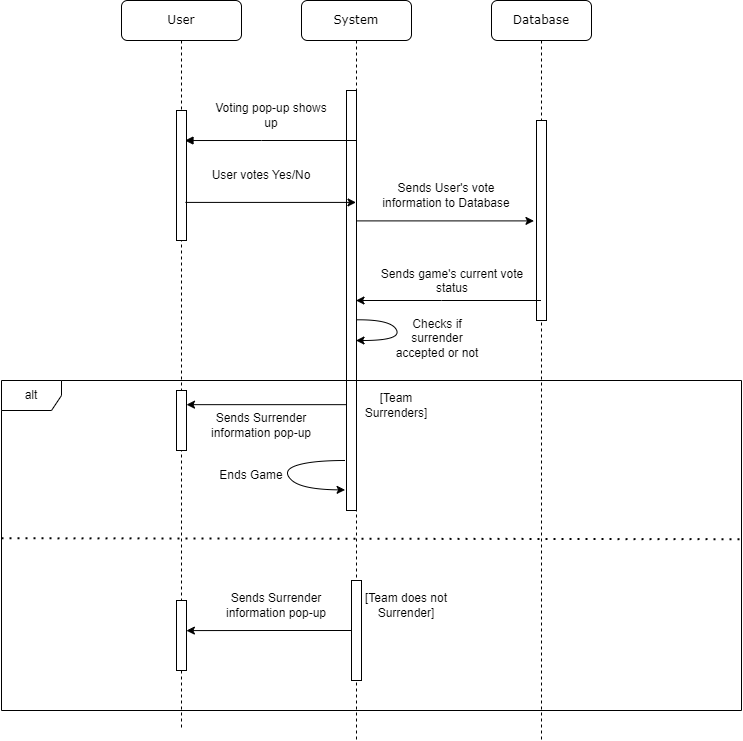

The diagram above was exported from draw.io. Its source (the exported page's mxGraphModel, read from the mxfile embedded in the PNG):
<mxGraphModel dx="2724" dy="961" grid="1" gridSize="10" guides="1" tooltips="1" connect="1" arrows="1" fold="1" page="1" pageScale="1" pageWidth="1100" pageHeight="850" background="none" math="0" shadow="0">
  <root>
    <mxCell id="0" />
    <mxCell id="1" parent="0" />
    <mxCell id="7baba1c4bc27f4b0-2" value="System" style="shape=umlLifeline;perimeter=lifelinePerimeter;whiteSpace=wrap;html=1;container=1;collapsible=0;recursiveResize=0;outlineConnect=0;rounded=1;shadow=0;comic=0;labelBackgroundColor=none;strokeWidth=1;fontFamily=Verdana;fontSize=12;align=center;" parent="1" vertex="1">
      <mxGeometry x="270" y="80" width="110" height="740" as="geometry" />
    </mxCell>
    <mxCell id="7baba1c4bc27f4b0-10" value="" style="html=1;points=[];perimeter=orthogonalPerimeter;rounded=0;shadow=0;comic=0;labelBackgroundColor=none;strokeWidth=1;fontFamily=Verdana;fontSize=12;align=center;" parent="7baba1c4bc27f4b0-2" vertex="1">
      <mxGeometry x="45" y="90" width="10" height="420" as="geometry" />
    </mxCell>
    <mxCell id="HkxjJN4oCz8mYr2c_h_d-39" value="" style="curved=1;endArrow=classic;html=1;rounded=0;exitX=1.06;exitY=0.546;exitDx=0;exitDy=0;exitPerimeter=0;" edge="1" parent="7baba1c4bc27f4b0-2" source="7baba1c4bc27f4b0-10" target="7baba1c4bc27f4b0-2">
      <mxGeometry width="50" height="50" relative="1" as="geometry">
        <mxPoint x="60" y="330" as="sourcePoint" />
        <mxPoint x="160" y="340" as="targetPoint" />
        <Array as="points">
          <mxPoint x="90" y="319" />
          <mxPoint x="100" y="340" />
        </Array>
      </mxGeometry>
    </mxCell>
    <mxCell id="HkxjJN4oCz8mYr2c_h_d-42" value="" style="curved=1;endArrow=classic;html=1;rounded=0;entryX=-0.14;entryY=0.951;entryDx=0;entryDy=0;entryPerimeter=0;" edge="1" parent="7baba1c4bc27f4b0-2" target="7baba1c4bc27f4b0-10">
      <mxGeometry width="50" height="50" relative="1" as="geometry">
        <mxPoint x="44" y="460" as="sourcePoint" />
        <mxPoint x="-30" y="470" as="targetPoint" />
        <Array as="points">
          <mxPoint x="10" y="460" />
          <mxPoint x="-20" y="470" />
          <mxPoint y="489" />
        </Array>
      </mxGeometry>
    </mxCell>
    <mxCell id="7baba1c4bc27f4b0-3" value="Database" style="shape=umlLifeline;perimeter=lifelinePerimeter;whiteSpace=wrap;html=1;container=1;collapsible=0;recursiveResize=0;outlineConnect=0;rounded=1;shadow=0;comic=0;labelBackgroundColor=none;strokeWidth=1;fontFamily=Verdana;fontSize=12;align=center;" parent="1" vertex="1">
      <mxGeometry x="460" y="80" width="100" height="740" as="geometry" />
    </mxCell>
    <mxCell id="7baba1c4bc27f4b0-13" value="" style="html=1;points=[];perimeter=orthogonalPerimeter;rounded=0;shadow=0;comic=0;labelBackgroundColor=none;strokeWidth=1;fontFamily=Verdana;fontSize=12;align=center;" parent="7baba1c4bc27f4b0-3" vertex="1">
      <mxGeometry x="45" y="120" width="10" height="200" as="geometry" />
    </mxCell>
    <mxCell id="7baba1c4bc27f4b0-8" value="User" style="shape=umlLifeline;perimeter=lifelinePerimeter;whiteSpace=wrap;html=1;container=1;collapsible=0;recursiveResize=0;outlineConnect=0;rounded=1;shadow=0;comic=0;labelBackgroundColor=none;strokeWidth=1;fontFamily=Verdana;fontSize=12;align=center;" parent="1" vertex="1">
      <mxGeometry x="90" y="80" width="120" height="730" as="geometry" />
    </mxCell>
    <mxCell id="7baba1c4bc27f4b0-9" value="" style="html=1;points=[];perimeter=orthogonalPerimeter;rounded=0;shadow=0;comic=0;labelBackgroundColor=none;strokeWidth=1;fontFamily=Verdana;fontSize=12;align=center;" parent="7baba1c4bc27f4b0-8" vertex="1">
      <mxGeometry x="55" y="110" width="10" height="130" as="geometry" />
    </mxCell>
    <mxCell id="HkxjJN4oCz8mYr2c_h_d-26" value="" style="html=1;points=[];perimeter=orthogonalPerimeter;rounded=0;shadow=0;comic=0;labelBackgroundColor=none;strokeWidth=1;fontFamily=Verdana;fontSize=12;align=center;" vertex="1" parent="7baba1c4bc27f4b0-8">
      <mxGeometry x="55" y="390" width="10" height="60" as="geometry" />
    </mxCell>
    <mxCell id="HkxjJN4oCz8mYr2c_h_d-3" value="" style="endArrow=none;html=1;rounded=0;startArrow=block;startFill=1;exitX=0.848;exitY=0.231;exitDx=0;exitDy=0;exitPerimeter=0;" edge="1" parent="1" source="7baba1c4bc27f4b0-9" target="7baba1c4bc27f4b0-2">
      <mxGeometry width="50" height="50" relative="1" as="geometry">
        <mxPoint x="180" y="220" as="sourcePoint" />
        <mxPoint x="230" y="170" as="targetPoint" />
        <Array as="points">
          <mxPoint x="230" y="220" />
        </Array>
      </mxGeometry>
    </mxCell>
    <mxCell id="HkxjJN4oCz8mYr2c_h_d-4" value="Voting pop-up shows up" style="text;html=1;strokeColor=none;fillColor=none;align=center;verticalAlign=middle;whiteSpace=wrap;rounded=0;" vertex="1" parent="1">
      <mxGeometry x="180" y="180" width="120" height="30" as="geometry" />
    </mxCell>
    <mxCell id="HkxjJN4oCz8mYr2c_h_d-8" value="User votes Yes/No" style="text;html=1;strokeColor=none;fillColor=none;align=center;verticalAlign=middle;whiteSpace=wrap;rounded=0;" vertex="1" parent="1">
      <mxGeometry x="170" y="240" width="120" height="30" as="geometry" />
    </mxCell>
    <mxCell id="HkxjJN4oCz8mYr2c_h_d-13" value="" style="endArrow=classic;html=1;rounded=0;exitX=0.895;exitY=0.707;exitDx=0;exitDy=0;exitPerimeter=0;" edge="1" parent="1" source="7baba1c4bc27f4b0-9" target="7baba1c4bc27f4b0-2">
      <mxGeometry width="50" height="50" relative="1" as="geometry">
        <mxPoint x="160" y="280" as="sourcePoint" />
        <mxPoint x="310" y="270" as="targetPoint" />
      </mxGeometry>
    </mxCell>
    <mxCell id="HkxjJN4oCz8mYr2c_h_d-14" value="" style="endArrow=classic;html=1;rounded=0;entryX=-0.252;entryY=0.502;entryDx=0;entryDy=0;entryPerimeter=0;" edge="1" parent="1" source="7baba1c4bc27f4b0-2" target="7baba1c4bc27f4b0-13">
      <mxGeometry width="50" height="50" relative="1" as="geometry">
        <mxPoint x="370" y="350" as="sourcePoint" />
        <mxPoint x="420" y="300" as="targetPoint" />
      </mxGeometry>
    </mxCell>
    <mxCell id="HkxjJN4oCz8mYr2c_h_d-15" value="Sends User's vote information to Database" style="text;html=1;strokeColor=none;fillColor=none;align=center;verticalAlign=middle;whiteSpace=wrap;rounded=0;" vertex="1" parent="1">
      <mxGeometry x="340" y="260" width="150" height="30" as="geometry" />
    </mxCell>
    <mxCell id="HkxjJN4oCz8mYr2c_h_d-16" value="" style="endArrow=classic;html=1;rounded=0;" edge="1" parent="1" source="7baba1c4bc27f4b0-3" target="7baba1c4bc27f4b0-2">
      <mxGeometry width="50" height="50" relative="1" as="geometry">
        <mxPoint x="400" y="390" as="sourcePoint" />
        <mxPoint x="450" y="340" as="targetPoint" />
        <Array as="points">
          <mxPoint x="410" y="380" />
        </Array>
      </mxGeometry>
    </mxCell>
    <mxCell id="HkxjJN4oCz8mYr2c_h_d-17" value="&lt;div style=&quot;text-align: center;&quot;&gt;Sends game's current vote status&lt;/div&gt;" style="text;whiteSpace=wrap;html=1;" vertex="1" parent="1">
      <mxGeometry x="340" y="340" width="160" height="40" as="geometry" />
    </mxCell>
    <mxCell id="HkxjJN4oCz8mYr2c_h_d-19" value="&lt;div style=&quot;text-align: center;&quot;&gt;Checks if surrender accepted or not&lt;/div&gt;" style="text;whiteSpace=wrap;html=1;" vertex="1" parent="1">
      <mxGeometry x="360" y="390" width="90" height="50" as="geometry" />
    </mxCell>
    <mxCell id="HkxjJN4oCz8mYr2c_h_d-20" value="alt" style="shape=umlFrame;whiteSpace=wrap;html=1;pointerEvents=0;" vertex="1" parent="1">
      <mxGeometry x="-30" y="460" width="740" height="330" as="geometry" />
    </mxCell>
    <mxCell id="HkxjJN4oCz8mYr2c_h_d-21" value="" style="endArrow=none;dashed=1;html=1;dashPattern=1 3;strokeWidth=2;rounded=0;exitX=0;exitY=0.478;exitDx=0;exitDy=0;exitPerimeter=0;entryX=1;entryY=0.481;entryDx=0;entryDy=0;entryPerimeter=0;" edge="1" parent="1" source="HkxjJN4oCz8mYr2c_h_d-20" target="HkxjJN4oCz8mYr2c_h_d-20">
      <mxGeometry width="50" height="50" relative="1" as="geometry">
        <mxPoint x="700" y="650" as="sourcePoint" />
        <mxPoint x="962" y="609" as="targetPoint" />
      </mxGeometry>
    </mxCell>
    <mxCell id="HkxjJN4oCz8mYr2c_h_d-23" value="[Team Surrenders]" style="text;html=1;strokeColor=none;fillColor=none;align=center;verticalAlign=middle;whiteSpace=wrap;rounded=0;" vertex="1" parent="1">
      <mxGeometry x="320" y="470" width="90" height="30" as="geometry" />
    </mxCell>
    <mxCell id="HkxjJN4oCz8mYr2c_h_d-24" value="[Team does not Surrender]" style="text;html=1;strokeColor=none;fillColor=none;align=center;verticalAlign=middle;whiteSpace=wrap;rounded=0;" vertex="1" parent="1">
      <mxGeometry x="330" y="670" width="90" height="30" as="geometry" />
    </mxCell>
    <mxCell id="HkxjJN4oCz8mYr2c_h_d-25" value="" style="endArrow=classic;html=1;rounded=0;exitX=0;exitY=0.748;exitDx=0;exitDy=0;exitPerimeter=0;" edge="1" parent="1" source="7baba1c4bc27f4b0-10" target="HkxjJN4oCz8mYr2c_h_d-26">
      <mxGeometry width="50" height="50" relative="1" as="geometry">
        <mxPoint x="190" y="560" as="sourcePoint" />
        <mxPoint x="240" y="510" as="targetPoint" />
      </mxGeometry>
    </mxCell>
    <mxCell id="HkxjJN4oCz8mYr2c_h_d-28" value="Sends Surrender information pop-up" style="text;html=1;strokeColor=none;fillColor=none;align=center;verticalAlign=middle;whiteSpace=wrap;rounded=0;" vertex="1" parent="1">
      <mxGeometry x="175" y="490" width="110" height="30" as="geometry" />
    </mxCell>
    <mxCell id="HkxjJN4oCz8mYr2c_h_d-31" value="Ends Game" style="text;html=1;strokeColor=none;fillColor=none;align=center;verticalAlign=middle;whiteSpace=wrap;rounded=0;rotation=0;" vertex="1" parent="1">
      <mxGeometry x="180" y="530" width="80" height="50" as="geometry" />
    </mxCell>
    <mxCell id="HkxjJN4oCz8mYr2c_h_d-32" value="Sends Surrender information pop-up" style="text;html=1;strokeColor=none;fillColor=none;align=center;verticalAlign=middle;whiteSpace=wrap;rounded=0;" vertex="1" parent="1">
      <mxGeometry x="190" y="670" width="110" height="30" as="geometry" />
    </mxCell>
    <mxCell id="HkxjJN4oCz8mYr2c_h_d-33" value="" style="html=1;points=[];perimeter=orthogonalPerimeter;rounded=0;shadow=0;comic=0;labelBackgroundColor=none;strokeWidth=1;fontFamily=Verdana;fontSize=12;align=center;" vertex="1" parent="1">
      <mxGeometry x="145" y="680" width="10" height="70" as="geometry" />
    </mxCell>
    <mxCell id="HkxjJN4oCz8mYr2c_h_d-43" value="" style="html=1;points=[];perimeter=orthogonalPerimeter;rounded=0;shadow=0;comic=0;labelBackgroundColor=none;strokeWidth=1;fontFamily=Verdana;fontSize=12;align=center;" vertex="1" parent="1">
      <mxGeometry x="320" y="660" width="10" height="100" as="geometry" />
    </mxCell>
    <mxCell id="HkxjJN4oCz8mYr2c_h_d-44" style="edgeStyle=orthogonalEdgeStyle;rounded=0;orthogonalLoop=1;jettySize=auto;html=1;entryX=0.99;entryY=0.43;entryDx=0;entryDy=0;entryPerimeter=0;" edge="1" parent="1" source="HkxjJN4oCz8mYr2c_h_d-43" target="HkxjJN4oCz8mYr2c_h_d-33">
      <mxGeometry relative="1" as="geometry" />
    </mxCell>
  </root>
</mxGraphModel>